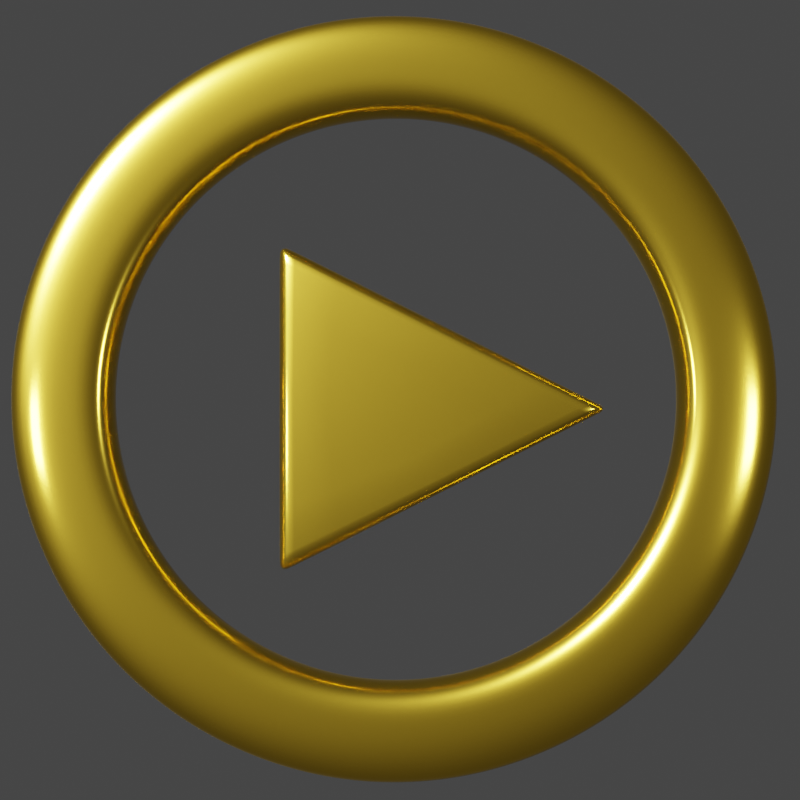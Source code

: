 # Source: PauseButton.blend  (saved by Blender 2.92.15; exported with 4.5.12 LTS)
import bpy
from mathutils import Matrix  # noqa: F401  (used for matrix-valued properties, if any)

bpy.ops.wm.read_factory_settings(use_empty=True)
scene = bpy.context.scene
scene.name = 'Band rotates opposite'

# ---- collections
col_collection_001 = bpy.data.collections.new('Collection.001'); scene.collection.children.link(col_collection_001)
col_lights_002 = bpy.data.collections.new('Lights.002'); scene.collection.children.link(col_lights_002)
col_band_pause_play_001 = bpy.data.collections.new('Band Pause Play.001'); scene.collection.children.link(col_band_pause_play_001)

# ---- materials (node trees are filled in below, after node groups)
mat_gold_material = bpy.data.materials.new('Gold Material')
mat_gold_material.use_transparent_shadow = False

# ---- node groups
ng_auto_smooth = bpy.data.node_groups.new('Auto Smooth', 'GeometryNodeTree')
_s = ng_auto_smooth.interface.new_socket(name='Geometry', in_out='OUTPUT', socket_type='NodeSocketGeometry')
_s = ng_auto_smooth.interface.new_socket(name='Geometry', in_out='INPUT', socket_type='NodeSocketGeometry')
_s = ng_auto_smooth.interface.new_socket(name='Angle', in_out='INPUT', socket_type='NodeSocketFloat')
_s.subtype = 'ANGLE'
_s.min_value = 0.0
_s.max_value = 3.142
ng_auto_smooth.is_modifier = True
_N = ng_auto_smooth.nodes; _L = ng_auto_smooth.links
n0 = _N.new('NodeGroupOutput'); n0.name = 'Group Output'; n0.location = (480, -100)
n1 = _N.new('NodeGroupInput'); n1.name = 'Group Input'; n1.location = (-420, -300)
n2 = _N.new('NodeGroupInput'); n2.name = 'Group Input.001'; n2.location = (-60, -100)
n3 = _N.new('GeometryNodeSetShadeSmooth'); n3.name = 'Set Shade Smooth'; n3.location = (120, -100)
n3.domain = 'EDGE'
n4 = _N.new('GeometryNodeSetShadeSmooth'); n4.name = 'Set Shade Smooth.001'; n4.location = (300, -100)
n5 = _N.new('GeometryNodeInputMeshEdgeAngle'); n5.name = 'Edge Angle'; n5.location = (-420, -220)
n6 = _N.new('GeometryNodeInputEdgeSmooth'); n6.name = 'Is Edge Smooth'; n6.location = (-60, -160)
n7 = _N.new('GeometryNodeInputShadeSmooth'); n7.name = 'Is Face Smooth'; n7.location = (-240, -340)
n8 = _N.new('FunctionNodeBooleanMath'); n8.name = 'Boolean Math'; n8.location = (-60, -220)
n9 = _N.new('FunctionNodeCompare'); n9.name = 'Compare'; n9.location = (-240, -180)
n9.operation = 'LESS_EQUAL'
_L.new(n5.outputs[0], n9.inputs[0])
_L.new(n4.outputs[0], n0.inputs[0])
_L.new(n1.outputs[1], n9.inputs[1])
_L.new(n9.outputs[0], n8.inputs[0])
_L.new(n7.outputs[0], n8.inputs[1])
_L.new(n2.outputs[0], n3.inputs[0])
_L.new(n6.outputs[0], n3.inputs[1])
_L.new(n3.outputs[0], n4.inputs[0])
_L.new(n8.outputs[0], n3.inputs[2])
n0.is_active_output = True

# ---- material node trees
mat_gold_material.use_nodes = True; mat_gold_material.node_tree.nodes.clear()
_N = mat_gold_material.node_tree.nodes; _L = mat_gold_material.node_tree.links
n0 = _N.new('ShaderNodeBsdfPrincipled'); n0.name = 'Principled BSDF'; n0.location = (10, 300)
n0.distribution = 'GGX'
n0.subsurface_method = 'BURLEY'
n0.inputs[0].default_value = (0.8, 0.5159, 0.04368, 1.0)
n0.inputs[1].default_value = 1.0
n0.inputs[2].default_value = 0.136
n0.inputs[3].default_value = 1.45
n0.inputs[27].default_value = (0.0, 0.0, 0.0, 1.0)
n0.inputs[28].default_value = 1.0
n1 = _N.new('ShaderNodeOutputMaterial'); n1.name = 'Material Output'; n1.location = (300, 300)
_L.new(n0.outputs[0], n1.inputs[0])
n1.is_active_output = True

# ---- world
world_world_001 = bpy.data.worlds.new('World.001'); scene.world = world_world_001
world_world_001.use_nodes = True; world_world_001.node_tree.nodes.clear()
_N = world_world_001.node_tree.nodes; _L = world_world_001.node_tree.links
n0 = _N.new('ShaderNodeOutputWorld'); n0.name = 'World Output'; n0.location = (300, 300)
n1 = _N.new('ShaderNodeBackground'); n1.name = 'Background'; n1.location = (10, 300)
n1.inputs[0].default_value = (0.05088, 0.05088, 0.05088, 1.0)
_L.new(n1.outputs[0], n0.inputs[0])
n0.is_active_output = True
world_world_001.color = (0.05088, 0.05088, 0.05088)
world_world_001.use_sun_shadow = False
world_world_001.sun_shadow_jitter_overblur = 0.0

# ---- cameras
cam_camera_001 = bpy.data.cameras.new('Camera.001')
cam_camera_001.clip_end = 100.0
cam_camera_001.ortho_scale = 7.314

# ---- lights
light_light_002 = bpy.data.lights.new('Light.002', 'SUN')
light_light_002.transmission_factor = 0.0
light_light_002.angle = 0.1993
light_light_002.energy = 200.0
light_light_002.shadow_soft_size = 0.1
light_light_002.shadow_cascade_max_distance = 1000.0
light_area_004 = bpy.data.lights.new('Area.004', 'AREA')
light_area_004.transmission_factor = 0.0
light_area_004.energy = 58.9
light_area_004.shadow_soft_size = 0.45
light_area_004.shadow_maximum_resolution = 0.006
light_area_004.use_absolute_resolution = True
light_area_004.size = 0.45
light_area_004.size_y = 1.0
light_area_005 = bpy.data.lights.new('Area.005', 'AREA')
light_area_005.transmission_factor = 0.0
light_area_005.energy = 58.9
light_area_005.shadow_soft_size = 0.45
light_area_005.shadow_maximum_resolution = 0.006
light_area_005.use_absolute_resolution = True
light_area_005.size = 0.45
light_area_005.size_y = 1.0

# ---- meshes
me_circle_003 = bpy.data.meshes.new('Circle.003')
me_circle_003.from_pydata([(-7.023e-09, 0.1095, 1.04), (-0.1819, 0.1095, 1.022), (-0.3568, 0.1095, 0.9694), (-0.518, 0.1095, 0.8832), (-0.6593, 0.1095, 0.7673), (-0.7752, 0.1095, 0.626), (-0.8614, 0.1095, 0.4648), (-0.9145, 0.1095, 0.2899), (-0.9324, 0.1095, 0.108), (-0.9145, 0.1095, -0.07392), (-0.8614, 0.1095, -0.2488), (-0.7752, 0.1095, -0.41), (-0.6593, 0.1095, -0.5513), (-0.518, 0.1095, -0.6673), (-0.3568, 0.1095, -0.7534), (-0.1819, 0.1095, -0.8065), (2.968e-07, 0.1095, -0.8244), (0.1819, 0.1095, -0.8065), (0.3568, 0.1095, -0.7534), (0.518, 0.1095, -0.6673), (0.6593, 0.1095, -0.5513), (0.7752, 0.1095, -0.41), (0.8614, 0.1095, -0.2488), (0.9145, 0.1095, -0.07392), (0.9324, 0.1095, 0.108), (0.9145, 0.1095, 0.2899), (0.8614, 0.1095, 0.4648), (0.7752, 0.1095, 0.626), (0.6593, 0.1095, 0.7673), (0.518, 0.1095, 0.8832), (0.3568, 0.1095, 0.9694), (0.1819, 0.1095, 1.022), (3.195e-08, 0.1311, 1.377), (-0.2476, 0.1311, 1.353), (-0.4856, 0.1311, 1.28), (-0.705, 0.1311, 1.163), (-0.8973, 0.1311, 1.005), (-1.055, 0.1311, 0.813), (-1.172, 0.1311, 0.5936), (-1.245, 0.1311, 0.3556), (-1.269, 0.1311, 0.108), (-1.245, 0.1311, -0.1396), (-1.172, 0.1311, -0.3777), (-1.055, 0.1311, -0.5971), (-0.8973, 0.1311, -0.7894), (-0.705, 0.1311, -0.9472), (-0.4856, 0.1311, -1.064), (-0.2476, 0.1311, -1.137), (4.455e-07, 0.1311, -1.161), (0.2476, 0.1311, -1.137), (0.4856, 0.1311, -1.064), (0.705, 0.1311, -0.9472), (0.8973, 0.1311, -0.7894), (1.055, 0.1311, -0.5971), (1.172, 0.1311, -0.3777), (1.245, 0.1311, -0.1396), (1.269, 0.1311, 0.108), (1.245, 0.1311, 0.3556), (1.172, 0.1311, 0.5936), (1.055, 0.1311, 0.813), (0.8973, 0.1311, 1.005), (0.705, 0.1311, 1.163), (0.4856, 0.1311, 1.28), (0.2476, 0.1311, 1.353), (-0.1819, -0.1029, 1.022), (-7.023e-09, -0.1029, 1.04), (-0.3568, -0.1029, 0.9694), (-0.518, -0.1029, 0.8832), (-0.6593, -0.1029, 0.7673), (-0.7752, -0.1029, 0.626), (-0.8614, -0.1029, 0.4648), (-0.9145, -0.1029, 0.2899), (-0.9324, -0.1029, 0.108), (-0.9145, -0.1029, -0.07392), (-0.8614, -0.1029, -0.2488), (-0.7752, -0.1029, -0.41), (-0.6593, -0.1029, -0.5513), (-0.518, -0.1029, -0.6673), (-0.3568, -0.1029, -0.7534), (-0.1819, -0.1029, -0.8065), (2.968e-07, -0.1029, -0.8244), (0.1819, -0.1029, -0.8065), (0.3568, -0.1029, -0.7534), (0.518, -0.1029, -0.6673), (0.6593, -0.1029, -0.5513), (0.7752, -0.1029, -0.41), (0.8614, -0.1029, -0.2488), (0.9145, -0.1029, -0.07392), (0.9324, -0.1029, 0.108), (0.9145, -0.1029, 0.2899), (0.8614, -0.1029, 0.4648), (0.7752, -0.1029, 0.626), (0.6593, -0.1029, 0.7673), (0.518, -0.1029, 0.8832), (0.3568, -0.1029, 0.9694), (0.1819, -0.1029, 1.022), (-0.2476, -0.1245, 1.353), (3.195e-08, -0.1245, 1.377), (-0.4856, -0.1245, 1.28), (-0.705, -0.1245, 1.163), (-0.8973, -0.1245, 1.005), (-1.055, -0.1245, 0.813), (-1.172, -0.1245, 0.5936), (-1.245, -0.1245, 0.3556), (-1.269, -0.1245, 0.108), (-1.245, -0.1245, -0.1396), (-1.172, -0.1245, -0.3777), (-1.055, -0.1245, -0.5971), (-0.8973, -0.1245, -0.7894), (-0.705, -0.1245, -0.9472), (-0.4856, -0.1245, -1.064), (-0.2476, -0.1245, -1.137), (4.455e-07, -0.1245, -1.161), (0.2476, -0.1245, -1.137), (0.4856, -0.1245, -1.064), (0.705, -0.1245, -0.9472), (0.8973, -0.1245, -0.7894), (1.055, -0.1245, -0.5971), (1.172, -0.1245, -0.3777), (1.245, -0.1245, -0.1396), (1.269, -0.1245, 0.108), (1.245, -0.1245, 0.3556), (1.172, -0.1245, 0.5936), (1.055, -0.1245, 0.813), (0.8973, -0.1245, 1.005), (0.705, -0.1245, 1.163), (0.4856, -0.1245, 1.28), (0.2476, -0.1245, 1.353), (0.5844, -0.1167, 0.9827), (0.4026, -0.1167, 1.08), (3.493e-07, -0.1167, -0.944), (0.2052, -0.1167, -0.9238), (-0.5844, -0.1167, 0.9827), (-0.7439, -0.1167, 0.8518), (0.2052, -0.1167, 1.14), (0.4026, -0.1167, -0.8639), (-0.8747, -0.1167, 0.6924), (6.532e-09, -0.1167, 1.16), (0.5844, -0.1167, -0.7667), (-0.9719, -0.1167, 0.5105), (0.7439, -0.1167, -0.6359), (-1.032, -0.1167, 0.3132), (0.8747, -0.1167, -0.4765), (-1.052, -0.1167, 0.108), (0.9719, -0.1167, -0.2946), (-1.032, -0.1167, -0.09725), (1.032, -0.1167, -0.09725), (-0.9719, -0.1167, -0.2946), (1.052, -0.1167, 0.108), (-0.8747, -0.1167, -0.4765), (1.032, -0.1167, 0.3132), (-0.7439, -0.1167, -0.6359), (0.9719, -0.1167, 0.5105), (-0.5844, -0.1167, -0.7667), (0.8747, -0.1167, 0.6924), (-0.4026, -0.1167, -0.8639), (-0.2052, -0.1167, 1.14), (0.7439, -0.1167, 0.8518), (-0.2052, -0.1167, -0.9238), (-0.4026, -0.1167, 1.08), (0.705, 0.003297, 1.163), (0.8973, 0.003297, 1.005), (-0.705, 0.003297, 1.163), (-0.4856, 0.003297, 1.28), (0.4856, 0.003297, 1.28), (-0.8973, 0.003297, 1.005), (0.2476, 0.003297, 1.353), (-1.055, 0.003297, 0.813), (3.195e-08, 0.003297, 1.377), (-1.172, 0.003297, 0.5936), (-1.245, 0.003297, 0.3556), (-1.269, 0.003297, 0.108), (-1.245, 0.003297, -0.1396), (-1.172, 0.003297, -0.3777), (-1.055, 0.003297, -0.5971), (-0.8973, 0.003297, -0.7894), (-0.705, 0.003297, -0.9472), (-0.4856, 0.003297, -1.064), (-0.2476, 0.003297, -1.137), (4.455e-07, 0.003297, -1.161), (0.2476, 0.003297, -1.137), (0.4856, 0.003297, -1.064), (0.705, 0.003297, -0.9472), (0.8973, 0.003297, -0.7894), (1.055, 0.003297, -0.5971), (1.172, 0.003297, -0.3777), (1.245, 0.003297, -0.1396), (1.269, 0.003297, 0.108), (1.245, 0.003297, 0.3556), (1.172, 0.003297, 0.5936), (1.055, 0.003297, 0.813), (-0.2476, 0.003297, 1.353)], [], [(30, 62, 61, 29), (17, 49, 48, 16), (4, 36, 35, 3), (31, 63, 62, 30), (18, 50, 49, 17), (5, 37, 36, 4), (0, 32, 63, 31), (19, 51, 50, 18), (6, 38, 37, 5), (20, 52, 51, 19), (7, 39, 38, 6), (21, 53, 52, 20), (8, 40, 39, 7), (22, 54, 53, 21), (9, 41, 40, 8), (23, 55, 54, 22), (10, 42, 41, 9), (24, 56, 55, 23), (11, 43, 42, 10), (25, 57, 56, 24), (12, 44, 43, 11), (26, 58, 57, 25), (13, 45, 44, 12), (27, 59, 58, 26), (14, 46, 45, 13), (1, 33, 32, 0), (28, 60, 59, 27), (15, 47, 46, 14), (2, 34, 33, 1), (29, 61, 60, 28), (16, 48, 47, 15), (3, 35, 34, 2), (129, 128, 125, 126), (131, 130, 112, 113), (133, 132, 99, 100), (134, 129, 126, 127), (135, 131, 113, 114), (136, 133, 100, 101), (137, 134, 127, 97), (138, 135, 114, 115), (139, 136, 101, 102), (140, 138, 115, 116), (141, 139, 102, 103), (142, 140, 116, 117), (143, 141, 103, 104), (144, 142, 117, 118), (145, 143, 104, 105), (146, 144, 118, 119), (147, 145, 105, 106), (148, 146, 119, 120), (149, 147, 106, 107), (150, 148, 120, 121), (151, 149, 107, 108), (152, 150, 121, 122), (153, 151, 108, 109), (154, 152, 122, 123), (155, 153, 109, 110), (156, 137, 97, 96), (157, 154, 123, 124), (158, 155, 110, 111), (159, 156, 96, 98), (128, 157, 124, 125), (130, 158, 111, 112), (132, 159, 98, 99), (161, 160, 125, 124), (163, 162, 99, 98), (9, 8, 72, 73), (160, 164, 126, 125), (162, 165, 100, 99), (10, 9, 73, 74), (164, 166, 127, 126), (165, 167, 101, 100), (11, 10, 74, 75), (166, 168, 97, 127), (167, 169, 102, 101), (12, 11, 75, 76), (169, 170, 103, 102), (13, 12, 76, 77), (170, 171, 104, 103), (14, 13, 77, 78), (171, 172, 105, 104), (15, 14, 78, 79), (172, 173, 106, 105), (16, 15, 79, 80), (173, 174, 107, 106), (17, 16, 80, 81), (174, 175, 108, 107), (18, 17, 81, 82), (175, 176, 109, 108), (19, 18, 82, 83), (176, 177, 110, 109), (20, 19, 83, 84), (177, 178, 111, 110), (21, 20, 84, 85), (178, 179, 112, 111), (22, 21, 85, 86), (179, 180, 113, 112), (23, 22, 86, 87), (180, 181, 114, 113), (24, 23, 87, 88), (181, 182, 115, 114), (25, 24, 88, 89), (182, 183, 116, 115), (26, 25, 89, 90), (183, 184, 117, 116), (27, 26, 90, 91), (1, 0, 65, 64), (184, 185, 118, 117), (28, 27, 91, 92), (2, 1, 64, 66), (185, 186, 119, 118), (29, 28, 92, 93), (3, 2, 66, 67), (186, 187, 120, 119), (30, 29, 93, 94), (4, 3, 67, 68), (187, 188, 121, 120), (31, 30, 94, 95), (5, 4, 68, 69), (188, 189, 122, 121), (0, 31, 95, 65), (6, 5, 69, 70), (189, 190, 123, 122), (168, 191, 96, 97), (7, 6, 70, 71), (190, 161, 124, 123), (191, 163, 98, 96), (8, 7, 71, 72), (67, 66, 159, 132), (80, 79, 158, 130), (93, 92, 157, 128), (66, 64, 156, 159), (79, 78, 155, 158), (92, 91, 154, 157), (64, 65, 137, 156), (78, 77, 153, 155), (91, 90, 152, 154), (77, 76, 151, 153), (90, 89, 150, 152), (76, 75, 149, 151), (89, 88, 148, 150), (75, 74, 147, 149), (88, 87, 146, 148), (74, 73, 145, 147), (87, 86, 144, 146), (73, 72, 143, 145), (86, 85, 142, 144), (72, 71, 141, 143), (85, 84, 140, 142), (71, 70, 139, 141), (84, 83, 138, 140), (70, 69, 136, 139), (83, 82, 135, 138), (65, 95, 134, 137), (69, 68, 133, 136), (82, 81, 131, 135), (95, 94, 129, 134), (68, 67, 132, 133), (81, 80, 130, 131), (94, 93, 128, 129), (33, 34, 163, 191), (59, 60, 161, 190), (32, 33, 191, 168), (58, 59, 190, 189), (57, 58, 189, 188), (56, 57, 188, 187), (55, 56, 187, 186), (54, 55, 186, 185), (53, 54, 185, 184), (52, 53, 184, 183), (51, 52, 183, 182), (50, 51, 182, 181), (49, 50, 181, 180), (48, 49, 180, 179), (47, 48, 179, 178), (46, 47, 178, 177), (45, 46, 177, 176), (44, 45, 176, 175), (43, 44, 175, 174), (42, 43, 174, 173), (41, 42, 173, 172), (40, 41, 172, 171), (39, 40, 171, 170), (38, 39, 170, 169), (37, 38, 169, 167), (63, 32, 168, 166), (36, 37, 167, 165), (62, 63, 166, 164), (35, 36, 165, 162), (61, 62, 164, 160), (34, 35, 162, 163), (60, 61, 160, 161)])
me_circle_003.polygons.foreach_set('use_smooth', [True] * 192)
_uv = me_circle_003.uv_layers.new(name='UVMap')
_uv.uv.foreach_set('vector', [0.0, 0.0, 0.0, 0.0, 0.0, 0.0, 0.0, 0.0, 0.0, 0.0, 0.0, 0.0, 0.0, 0.0, 0.0, 0.0, 0.0, 0.0, 0.0, 0.0, 0.0, 0.0, 0.0, 0.0, 0.0, 0.0, 0.0, 0.0, 0.0, 0.0, 0.0, 0.0, 0.0, 0.0, 0.0, 0.0, 0.0, 0.0, 0.0, 0.0, 0.0, 0.0, 0.0, 0.0, 0.0, 0.0, 0.0, 0.0, 0.0, 0.0, 0.0, 0.0, 0.0, 0.0, 0.0, 0.0, 0.0, 0.0, 0.0, 0.0, 0.0, 0.0, 0.0, 0.0, 0.0, 0.0, 0.0, 0.0, 0.0, 0.0, 0.0, 0.0, 0.0, 0.0, 0.0, 0.0, 0.0, 0.0, 0.0, 0.0, 0.0, 0.0, 0.0, 0.0, 0.0, 0.0, 0.0, 0.0, 0.0, 0.0, 0.0, 0.0, 0.0, 0.0, 0.0, 0.0, 0.0, 0.0, 0.0, 0.0, 0.0, 0.0, 0.0, 0.0, 0.0, 0.0, 0.0, 0.0, 0.0, 0.0, 0.0, 0.0, 0.0, 0.0, 0.0, 0.0, 0.0, 0.0, 0.0, 0.0, 0.0, 0.0, 0.0, 0.0, 0.0, 0.0, 0.0, 0.0, 0.0, 0.0, 0.0, 0.0, 0.0, 0.0, 0.0, 0.0, 0.0, 0.0, 0.0, 0.0, 0.0, 0.0, 0.0, 0.0, 0.0, 0.0, 0.0, 0.0, 0.0, 0.0, 0.0, 0.0, 0.0, 0.0, 0.0, 0.0, 0.0, 0.0, 0.0, 0.0, 0.0, 0.0, 0.0, 0.0, 0.0, 0.0, 0.0, 0.0, 0.0, 0.0, 0.0, 0.0, 0.0, 0.0, 0.0, 0.0, 0.0, 0.0, 0.0, 0.0, 0.0, 0.0, 0.0, 0.0, 0.0, 0.0, 0.0, 0.0, 0.0, 0.0, 0.0, 0.0, 0.0, 0.0, 0.0, 0.0, 0.0, 0.0, 0.0, 0.0, 0.0, 0.0, 0.0, 0.0, 0.0, 0.0, 0.0, 0.0, 0.0, 0.0, 0.0, 0.0, 0.0, 0.0, 0.0, 0.0, 0.0, 0.0, 0.0, 0.0, 0.0, 0.0, 0.0, 0.0, 0.0, 0.0, 0.0, 0.0, 0.0, 0.0, 0.0, 0.0, 0.0, 0.0, 0.0, 0.0, 0.0, 0.0, 0.0, 0.0, 0.0, 0.0, 0.0, 0.0, 0.0, 0.0, 0.0, 0.0, 0.0, 0.0, 0.0, 0.0, 0.0, 0.0, 0.0, 0.0, 0.0, 0.0, 0.0, 0.0, 0.0, 0.0, 0.0, 0.0, 0.0, 0.0, 0.0, 0.0, 0.0, 0.0, 0.0, 0.0, 0.0, 0.0, 0.0, 0.0, 0.0, 0.0, 0.0, 0.0, 0.0, 0.0, 0.0, 0.0, 0.0, 0.0, 0.0, 0.0, 0.0, 0.0, 0.0, 0.0, 0.0, 0.0, 0.0, 0.0, 0.0, 0.0, 0.0, 0.0, 0.0, 0.0, 0.0, 0.0, 0.0, 0.0, 0.0, 0.0, 0.0, 0.0, 0.0, 0.0, 0.0, 0.0, 0.0, 0.0, 0.0, 0.0, 0.0, 0.0, 0.0, 0.0, 0.0, 0.0, 0.0, 0.0, 0.0, 0.0, 0.0, 0.0, 0.0, 0.0, 0.0, 0.0, 0.0, 0.0, 0.0, 0.0, 0.0, 0.0, 0.0, 0.0, 0.0, 0.0, 0.0, 0.0, 0.0, 0.0, 0.0, 0.0, 0.0, 0.0, 0.0, 0.0, 0.0, 0.0, 0.0, 0.0, 0.0, 0.0, 0.0, 0.0, 0.0, 0.0, 0.0, 0.0, 0.0, 0.0, 0.0, 0.0, 0.0, 0.0, 0.0, 0.0, 0.0, 0.0, 0.0, 0.0, 0.0, 0.0, 0.0, 0.0, 0.0, 0.0, 0.0, 0.0, 0.0, 0.0, 0.0, 0.0, 0.0, 0.0, 0.0, 0.0, 0.0, 0.0, 0.0, 0.0, 0.0, 0.0, 0.0, 0.0, 0.0, 0.0, 0.0, 0.0, 0.0, 0.0, 0.0, 0.0, 0.0, 0.0, 0.0, 0.0, 0.0, 0.0, 0.0, 0.0, 0.0, 0.0, 0.0, 0.0, 0.0, 0.0, 0.0, 0.0, 0.0, 0.0, 0.0, 0.0, 0.0, 0.0, 0.0, 0.0, 0.0, 0.0, 0.0, 0.0, 0.0, 0.0, 0.0, 0.0, 0.0, 0.0, 0.0, 0.0, 0.0, 0.0, 0.0, 0.0, 0.0, 0.0, 0.0, 0.0, 0.0, 0.0, 0.0, 0.0, 0.0, 0.0, 0.0, 0.0, 0.0, 0.0, 0.0, 0.0, 0.0, 0.0, 0.0, 0.0, 0.0, 0.0, 0.0, 0.0, 0.0, 0.0, 0.0, 0.0, 0.0, 0.0, 0.0, 0.0, 0.0, 0.0, 0.0, 0.0, 0.0, 0.0, 0.0, 0.0, 0.0, 0.0, 0.0, 0.0, 0.0, 0.0, 0.0, 0.0, 0.0, 0.0, 0.0, 0.0, 0.0, 0.0, 0.0, 0.0, 0.0, 0.0, 0.0, 0.0, 0.0, 0.0, 0.0, 0.0, 0.0, 0.0, 0.0, 0.0, 0.0, 0.0, 0.0, 0.0, 0.0, 0.0, 0.0, 0.0, 0.0, 0.0, 0.0, 0.0, 0.0, 0.0, 0.0, 0.0, 0.0, 0.0, 0.0, 0.0, 0.0, 0.0, 0.0, 0.0, 0.0, 0.0, 0.0, 0.0, 0.0, 0.0, 0.0, 0.0, 0.0, 0.0, 0.0, 0.0, 0.0, 0.0, 0.0, 0.0, 0.0, 0.0, 0.0, 0.0, 0.0, 0.0, 0.0, 0.0, 0.0, 0.0, 0.0, 0.0, 0.0, 0.0, 0.0, 0.0, 0.0, 0.0, 0.0, 0.0, 0.0, 0.0, 0.0, 0.0, 0.0, 0.0, 0.0, 0.0, 0.0, 0.0, 0.0, 0.0, 0.0, 0.0, 0.0, 0.0, 0.0, 0.0, 0.0, 0.0, 0.0, 0.0, 0.0, 0.0, 0.0, 0.0, 0.0, 0.0, 0.0, 0.0, 0.0, 0.0, 0.0, 0.0, 0.0, 0.0, 0.0, 0.0, 0.0, 0.0, 0.0, 0.0, 0.0, 0.0, 0.0, 0.0, 0.0, 0.0, 0.0, 0.0, 0.0, 0.0, 0.0, 0.0, 0.0, 0.0, 0.0, 0.0, 0.0, 0.0, 0.0, 0.0, 0.0, 0.0, 0.0, 0.0, 0.0, 0.0, 0.0, 0.0, 0.0, 0.0, 0.0, 0.0, 0.0, 0.0, 0.0, 0.0, 0.0, 0.0, 0.0, 0.0, 0.0, 0.0, 0.0, 0.0, 0.0, 0.0, 0.0, 0.0, 0.0, 0.0, 0.0, 0.0, 0.0, 0.0, 0.0, 0.0, 0.0, 0.0, 0.0, 0.0, 0.0, 0.0, 0.0, 0.0, 0.0, 0.0, 0.0, 0.0, 0.0, 0.0, 0.0, 0.0, 0.0, 0.0, 0.0, 0.0, 0.0, 0.0, 0.0, 0.0, 0.0, 0.0, 0.0, 0.0, 0.0, 0.0, 0.0, 0.0, 0.0, 0.0, 0.0, 0.0, 0.0, 0.0, 0.0, 0.0, 0.0, 0.0, 0.0, 0.0, 0.0, 0.0, 0.0, 0.0, 0.0, 0.0, 0.0, 0.0, 0.0, 0.0, 0.0, 0.0, 0.0, 0.0, 0.0, 0.0, 0.0, 0.0, 0.0, 0.0, 0.0, 0.0, 0.0, 0.0, 0.0, 0.0, 0.0, 0.0, 0.0, 0.0, 0.0, 0.0, 0.0, 0.0, 0.0, 0.0, 0.0, 0.0, 0.0, 0.0, 0.0, 0.0, 0.0, 0.0, 0.0, 0.0, 0.0, 0.0, 0.0, 0.0, 0.0, 0.0, 0.0, 0.0, 0.0, 0.0, 0.0, 0.0, 0.0, 0.0, 0.0, 0.0, 0.0, 0.0, 0.0, 0.0, 0.0, 0.0, 0.0, 0.0, 0.0, 0.0, 0.0, 0.0, 0.0, 0.0, 0.0, 0.0, 0.0, 0.0, 0.0, 0.0, 0.0, 0.0, 0.0, 0.0, 0.0, 0.0, 0.0, 0.0, 0.0, 0.0, 0.0, 0.0, 0.0, 0.0, 0.0, 0.0, 0.0, 0.0, 0.0, 0.0, 0.0, 0.0, 0.0, 0.0, 0.0, 0.0, 0.0, 0.0, 0.0, 0.0, 0.0, 0.0, 0.0, 0.0, 0.0, 0.0, 0.0, 0.0, 0.0, 0.0, 0.0, 0.0, 0.0, 0.0, 0.0, 0.0, 0.0, 0.0, 0.0, 0.0, 0.0, 0.0, 0.0, 0.0, 0.0, 0.0, 0.0, 0.0, 0.0, 0.0, 0.0, 0.0, 0.0, 0.0, 0.0, 0.0, 0.0, 0.0, 0.0, 0.0, 0.0, 0.0, 0.0, 0.0, 0.0, 0.0, 0.0, 0.0, 0.0, 0.0, 0.0, 0.0, 0.0, 0.0, 0.0, 0.0, 0.0, 0.0, 0.0, 0.0, 0.0, 0.0, 0.0, 0.0, 0.0, 0.0, 0.0, 0.0, 0.0, 0.0, 0.0, 0.0, 0.0, 0.0, 0.0, 0.0, 0.0, 0.0, 0.0, 0.0, 0.0, 0.0, 0.0, 0.0, 0.0, 0.0, 0.0, 0.0, 0.0, 0.0, 0.0, 0.0, 0.0, 0.0, 0.0, 0.0, 0.0, 0.0, 0.0, 0.0, 0.0, 0.0, 0.0, 0.0, 0.0, 0.0, 0.0, 0.0, 0.0, 0.0, 0.0, 0.0, 0.0, 0.0, 0.0, 0.0, 0.0, 0.0, 0.0, 0.0, 0.0, 0.0, 0.0, 0.0, 0.0, 0.0, 0.0, 0.0, 0.0, 0.0, 0.0, 0.0, 0.0, 0.0, 0.0, 0.0, 0.0, 0.0, 0.0, 0.0, 0.0, 0.0, 0.0, 0.0, 0.0, 0.0, 0.0, 0.0, 0.0, 0.0, 0.0, 0.0, 0.0, 0.0, 0.0, 0.0, 0.0, 0.0, 0.0, 0.0, 0.0, 0.0, 0.0, 0.0, 0.0, 0.0, 0.0, 0.0, 0.0, 0.0, 0.0, 0.0, 0.0, 0.0, 0.0, 0.0, 0.0, 0.0, 0.0, 0.0, 0.0, 0.0, 0.0, 0.0, 0.0, 0.0, 0.0, 0.0, 0.0, 0.0, 0.0, 0.0, 0.0, 0.0, 0.0, 0.0, 0.0, 0.0, 0.0, 0.0, 0.0, 0.0, 0.0, 0.0, 0.0, 0.0, 0.0, 0.0, 0.0, 0.0, 0.0, 0.0, 0.0, 0.0, 0.0, 0.0, 0.0, 0.0, 0.0, 0.0, 0.0, 0.0, 0.0, 0.0, 0.0, 0.0, 0.0, 0.0, 0.0, 0.0, 0.0, 0.0, 0.0, 0.0, 0.0, 0.0, 0.0, 0.0, 0.0, 0.0, 0.0, 0.0, 0.0, 0.0, 0.0, 0.0, 0.0, 0.0, 0.0, 0.0, 0.0, 0.0, 0.0, 0.0, 0.0, 0.0, 0.0, 0.0, 0.0, 0.0, 0.0, 0.0, 0.0, 0.0, 0.0, 0.0, 0.0, 0.0, 0.0, 0.0, 0.0, 0.0, 0.0, 0.0, 0.0, 0.0, 0.0, 0.0, 0.0, 0.0, 0.0, 0.0, 0.0, 0.0, 0.0, 0.0, 0.0, 0.0, 0.0, 0.0, 0.0, 0.0, 0.0, 0.0, 0.0, 0.0, 0.0, 0.0, 0.0, 0.0, 0.0, 0.0, 0.0, 0.0, 0.0, 0.0, 0.0, 0.0, 0.0, 0.0, 0.0, 0.0, 0.0, 0.0, 0.0, 0.0, 0.0, 0.0, 0.0, 0.0, 0.0, 0.0, 0.0, 0.0, 0.0, 0.0, 0.0, 0.0, 0.0, 0.0, 0.0, 0.0, 0.0, 0.0, 0.0, 0.0, 0.0, 0.0, 0.0, 0.0, 0.0, 0.0, 0.0, 0.0, 0.0, 0.0, 0.0, 0.0, 0.0, 0.0, 0.0, 0.0, 0.0, 0.0, 0.0, 0.0, 0.0, 0.0, 0.0, 0.0, 0.0, 0.0, 0.0, 0.0, 0.0, 0.0, 0.0, 0.0, 0.0, 0.0, 0.0, 0.0, 0.0, 0.0, 0.0, 0.0, 0.0, 0.0, 0.0, 0.0, 0.0, 0.0, 0.0, 0.0, 0.0, 0.0, 0.0, 0.0, 0.0, 0.0, 0.0, 0.0, 0.0, 0.0, 0.0, 0.0, 0.0, 0.0, 0.0, 0.0, 0.0, 0.0, 0.0, 0.0, 0.0, 0.0, 0.0, 0.0, 0.0, 0.0, 0.0, 0.0, 0.0, 0.0, 0.0, 0.0, 0.0, 0.0, 0.0, 0.0, 0.0, 0.0, 0.0, 0.0, 0.0, 0.0, 0.0, 0.0, 0.0, 0.0, 0.0, 0.0, 0.0, 0.0, 0.0, 0.0, 0.0, 0.0, 0.0, 0.0, 0.0, 0.0, 0.0, 0.0, 0.0, 0.0, 0.0, 0.0, 0.0, 0.0, 0.0, 0.0, 0.0, 0.0, 0.0, 0.0, 0.0, 0.0, 0.0, 0.0, 0.0, 0.0, 0.0, 0.0, 0.0, 0.0, 0.0, 0.0, 0.0, 0.0, 0.0, 0.0, 0.0, 0.0, 0.0, 0.0, 0.0, 0.0, 0.0, 0.0, 0.0, 0.0, 0.0, 0.0, 0.0, 0.0, 0.0, 0.0, 0.0, 0.0, 0.0, 0.0, 0.0, 0.0, 0.0, 0.0, 0.0, 0.0, 0.0, 0.0, 0.0, 0.0, 0.0, 0.0, 0.0, 0.0, 0.0, 0.0, 0.0, 0.0, 0.0, 0.0, 0.0, 0.0, 0.0, 0.0, 0.0, 0.0, 0.0, 0.0, 0.0, 0.0, 0.0, 0.0, 0.0, 0.0, 0.0, 0.0, 0.0, 0.0, 0.0, 0.0, 0.0, 0.0, 0.0, 0.0, 0.0, 0.0, 0.0, 0.0, 0.0, 0.0, 0.0, 0.0, 0.0, 0.0, 0.0, 0.0, 0.0, 0.0, 0.0, 0.0, 0.0, 0.0, 0.0, 0.0, 0.0, 0.0, 0.0, 0.0, 0.0, 0.0, 0.0, 0.0, 0.0, 0.0, 0.0, 0.0, 0.0, 0.0, 0.0, 0.0, 0.0, 0.0, 0.0, 0.0, 0.0, 0.0, 0.0, 0.0, 0.0, 0.0, 0.0, 0.0, 0.0, 0.0, 0.0, 0.0, 0.0, 0.0, 0.0, 0.0, 0.0, 0.0, 0.0, 0.0, 0.0, 0.0, 0.0, 0.0, 0.0, 0.0, 0.0, 0.0, 0.0, 0.0, 0.0, 0.0, 0.0, 0.0, 0.0, 0.0, 0.0, 0.0, 0.0, 0.0, 0.0, 0.0, 0.0, 0.0, 0.0, 0.0, 0.0, 0.0, 0.0, 0.0, 0.0, 0.0, 0.0, 0.0, 0.0, 0.0, 0.0, 0.0, 0.0, 0.0, 0.0, 0.0, 0.0, 0.0, 0.0, 0.0, 0.0, 0.0, 0.0, 0.0, 0.0, 0.0, 0.0, 0.0, 0.0, 0.0, 0.0, 0.0, 0.0, 0.0, 0.0, 0.0, 0.0, 0.0, 0.0, 0.0, 0.0, 0.0, 0.0, 0.0, 0.0, 0.0, 0.0, 0.0, 0.0, 0.0, 0.0, 0.0, 0.0, 0.0, 0.0, 0.0, 0.0, 0.0, 0.0, 0.0, 0.0, 0.0, 0.0, 0.0, 0.0, 0.0, 0.0, 0.0, 0.0, 0.0, 0.0, 0.0, 0.0, 0.0, 0.0, 0.0, 0.0, 0.0, 0.0, 0.0, 0.0, 0.0])
me_circle_003.materials.append(mat_gold_material)
me_circle_003.use_remesh_fix_poles = True
me_circle_003.use_remesh_preserve_attributes = False
me_circle_003.use_mirror_vertex_groups = False
me_circle_003.update()
me_cube_004 = bpy.data.meshes.new('Cube.004')
me_cube_004.from_pydata([(-0.09723, -0.04139, -0.5041), (-0.09723, -0.04139, 0.5041), (-0.09723, 0.04139, -0.5041), (-0.09723, 0.04139, 0.5041), (0.09723, -0.04139, -0.5041), (0.09723, -0.04139, 0.5041), (0.09723, 0.04139, -0.5041), (0.09723, 0.04139, 0.5041)], [], [(0, 1, 3, 2), (2, 3, 7, 6), (6, 7, 5, 4), (4, 5, 1, 0), (2, 6, 4, 0), (7, 3, 1, 5)])
me_cube_004.polygons.foreach_set('use_smooth', [True] * 6)
_uv = me_cube_004.uv_layers.new(name='UVMap')
_uv.uv.foreach_set('vector', [0.375, 0.0, 0.625, 0.0, 0.625, 0.25, 0.375, 0.25, 0.375, 0.25, 0.625, 0.25, 0.625, 0.5, 0.375, 0.5, 0.375, 0.5, 0.625, 0.5, 0.625, 0.75, 0.375, 0.75, 0.375, 0.75, 0.625, 0.75, 0.625, 1.0, 0.375, 1.0, 0.125, 0.5, 0.375, 0.5, 0.375, 0.75, 0.125, 0.75, 0.625, 0.5, 0.875, 0.5, 0.875, 0.75, 0.625, 0.75])
me_cube_004.materials.append(mat_gold_material)
me_cube_004.use_remesh_fix_poles = True
me_cube_004.use_remesh_preserve_attributes = False
me_cube_004.use_mirror_vertex_groups = False
me_cube_004.update()
me_cube_005 = bpy.data.meshes.new('Cube.005')
me_cube_005.from_pydata([(-0.4002, -0.05486, -0.4704), (-0.4002, -0.05486, 0.6233), (-0.4002, 0.05486, -0.4704), (-0.4002, 0.05486, 0.6233), (0.6935, -0.05486, 0.07645), (0.6935, 0.05486, 0.07645)], [], [(0, 1, 3, 2), (2, 3, 5), (4, 1, 0), (2, 5, 4, 0), (5, 3, 1, 4)])
me_cube_005.polygons.foreach_set('use_smooth', [True] * 5)
_uv = me_cube_005.uv_layers.new(name='UVMap')
_uv.uv.foreach_set('vector', [0.375, 0.0, 0.625, 0.0, 0.625, 0.25, 0.375, 0.25, 0.375, 0.25, 0.625, 0.25, 0.375, 0.5, 0.625, 0.75, 0.625, 1.0, 0.375, 1.0, 0.125, 0.5, 0.375, 0.5, 0.375, 0.75, 0.125, 0.75, 0.625, 0.5, 0.875, 0.5, 0.875, 0.75, 0.625, 0.75])
me_cube_005.materials.append(mat_gold_material)
me_cube_005.use_remesh_fix_poles = True
me_cube_005.use_remesh_preserve_attributes = False
me_cube_005.use_mirror_vertex_groups = False
me_cube_005.update()

# ---- objects
ob_camera_001 = bpy.data.objects.new('Camera.001', cam_camera_001)
ob_sun_002 = bpy.data.objects.new('Sun.002', light_light_002)
ob_area_004 = bpy.data.objects.new('Area.004', light_area_004)
ob_area_005 = bpy.data.objects.new('Area.005', light_area_005)
ob_gold_band_001 = bpy.data.objects.new('Gold Band.001', me_circle_003)
ob_pause_bar_left_001 = bpy.data.objects.new('Pause_Bar_Left.001', me_cube_004)
ob_pause_bar_right_001 = bpy.data.objects.new('Pause_Bar_Right.001', me_cube_004)
ob_play_triangle_001 = bpy.data.objects.new('Play_Triangle.001', me_cube_005)
ob_bars_rotator = bpy.data.objects.new('Bars Rotator', None)

# ---- transforms, parenting, visibility, modifiers, constraints
ob_camera_001.location = (0.0, -3.703, 0.1048)
ob_camera_001.rotation_euler = (1.571, -0.0, 0.0)
ob_camera_001.scale = (1.0, 1.0, 1.0)
ob_camera_001.lock_rotations_4d = False
ob_camera_001.empty_display_type = 'ARROWS'
ob_camera_001.color = (0.0, 0.0, 0.0, 0.0)
ob_camera_001.display_type = 'WIRE'
ob_camera_001.lineart.crease_threshold = 0.0
ob_sun_002.location = (-0.9987, -4.622, 1.754)
ob_sun_002.rotation_euler = (0.3878, -1.067, 0.5496)
ob_sun_002.lock_rotations_4d = False
ob_sun_002.empty_display_type = 'ARROWS'
ob_sun_002.color = (0.0, 0.0, 0.0, 0.0)
ob_sun_002.lineart.crease_threshold = 0.0
ob_area_004.location = (-2.336, -2.777, -0.118)
ob_area_004.rotation_euler = (1.571, -0.0, -0.5437)
ob_area_004.lineart.crease_threshold = 0.0
ob_area_005.location = (2.745, -2.777, -0.118)
ob_area_005.rotation_euler = (1.571, -0.0, 0.616)
ob_area_005.lineart.crease_threshold = 0.0
ob_gold_band_001.location = (0.0, 0.0, 0.0)
ob_gold_band_001.rotation_euler = (0.0, -0.0, 0.05258)
ob_gold_band_001.lineart.crease_threshold = 0.0
_m = ob_gold_band_001.modifiers.new('Subdivision', 'SUBSURF')
_m.uv_smooth = 'PRESERVE_CORNERS'
_m.levels = 3
_m.render_levels = 3
_m = ob_gold_band_001.modifiers.new('Auto Smooth', 'NODES')
_m.node_group = ng_auto_smooth
_gi = [s.identifier for s in ng_auto_smooth.interface.items_tree if s.item_type == 'SOCKET' and s.in_out == 'INPUT']
_m[_gi[1]] = 0.5236  # Angle
ob_pause_bar_left_001.parent = ob_bars_rotator
ob_pause_bar_left_001.location = (-0.2676, -1.179e-08, 0.08777)
ob_pause_bar_left_001.scale = (1.313, 1.313, 1.313)
ob_pause_bar_left_001.hide_render = True
ob_pause_bar_left_001.lineart.crease_threshold = 0.0
_m = ob_pause_bar_left_001.modifiers.new('Bevel', 'BEVEL')
_m.segments = 5
_m = ob_pause_bar_left_001.modifiers.new('Subdivision', 'SUBSURF')
_m.uv_smooth = 'PRESERVE_CORNERS'
ob_pause_bar_right_001.parent = ob_bars_rotator
ob_pause_bar_right_001.location = (0.2845, -1.179e-08, 0.08777)
ob_pause_bar_right_001.scale = (1.313, 1.313, 1.313)
ob_pause_bar_right_001.hide_render = True
ob_pause_bar_right_001.lineart.crease_threshold = 0.0
_m = ob_pause_bar_right_001.modifiers.new('Bevel', 'BEVEL')
_m.segments = 5
_m = ob_pause_bar_right_001.modifiers.new('Subdivision', 'SUBSURF')
_m.uv_smooth = 'PRESERVE_CORNERS'
ob_play_triangle_001.location = (0.0, 0.0, 0.0)
ob_play_triangle_001.lineart.crease_threshold = 0.0
_m = ob_play_triangle_001.modifiers.new('Bevel', 'BEVEL')
_m.width = 0.04
_m.width_pct = 0.04
_m.segments = 5
_m = ob_play_triangle_001.modifiers.new('Subdivision', 'SUBSURF')
_m.uv_smooth = 'PRESERVE_CORNERS'
_m.render_levels = 1
_m = ob_play_triangle_001.modifiers.new('Auto Smooth', 'NODES')
_m.node_group = ng_auto_smooth
_gi = [s.identifier for s in ng_auto_smooth.interface.items_tree if s.item_type == 'SOCKET' and s.in_out == 'INPUT']
_m[_gi[1]] = 0.5236  # Angle
ob_bars_rotator.location = (0.0, 0.0, 0.0)
ob_bars_rotator.hide_render = True
ob_bars_rotator.lineart.crease_threshold = 0.0

# ---- collection membership
col_collection_001.objects.link(ob_camera_001)
col_lights_002.objects.link(ob_sun_002)
col_lights_002.objects.link(ob_area_004)
col_lights_002.objects.link(ob_area_005)
col_band_pause_play_001.objects.link(ob_gold_band_001)
col_band_pause_play_001.objects.link(ob_pause_bar_left_001)
col_band_pause_play_001.objects.link(ob_pause_bar_right_001)
col_band_pause_play_001.objects.link(ob_play_triangle_001)
col_band_pause_play_001.objects.link(ob_bars_rotator)

# ---- scene / render settings (as saved in the file)
scene.camera = ob_camera_001
scene.frame_start = 1; scene.frame_end = 240; scene.frame_set(1)
scene.render.engine = 'BLENDER_EEVEE_NEXT'
scene.render.image_settings.color_mode = 'RGB'
scene.render.image_settings.compression = 100
scene.render.resolution_x = 512
scene.render.resolution_y = 512
scene.render.fps = 60
scene.render.film_transparent = True
scene.cycles.use_denoising = False
scene.cycles.samples = 128
scene.cycles.sampling_pattern = 'TABULATED_SOBOL'
scene.cycles.use_adaptive_sampling = False
scene.cycles.use_light_tree = False
scene.eevee.taa_render_samples = 2048
scene.eevee.use_gtao = True
scene.eevee.use_raytracing = True
scene.view_settings.view_transform = 'Filmic'
bpy.context.view_layer.update()
